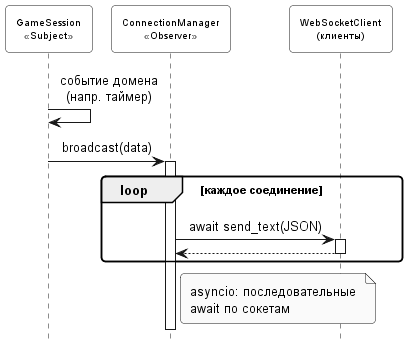

The diagram above was rendered by PlantUML. Its source (embedded in the PNG):
@startuml figure_2_3_sequence_websocket_observer
skinparam monochrome true
skinparam shadowing false
skinparam roundcorner 8
skinparam Padding 4
skinparam sequenceMessageAlign center
skinparam sequence {
  ParticipantBackgroundColor White
  ActorBackgroundColor White
  ParticipantFontSize 10
  MessageFontSize 9
}
hide footbox

participant GS as "GameSession\n<<Subject>>"
participant CM as "ConnectionManager\n<<Observer>>"
participant C as "WebSocketClient\n(клиенты)"

GS -> GS : событие домена\n(напр. таймер)
GS -> CM : broadcast(data)
activate CM
loop каждое соединение
  CM -> C : await send_text(JSON)
  activate C
  C --> CM
  deactivate C
end
note right of CM
  asyncio: последовательные
  await по сокетам
end note
deactivate CM

@enduml